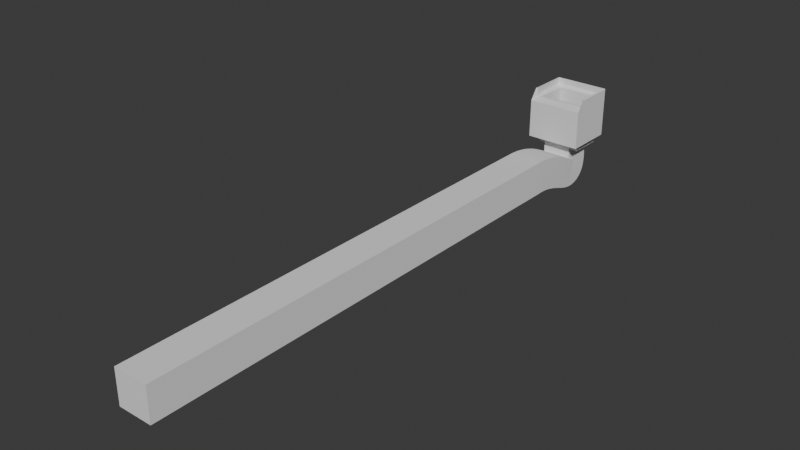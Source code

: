 # Source: Tank.blend  (saved by Blender 5.1.30; exported with 4.5.12 LTS)
import bpy
from mathutils import Matrix  # noqa: F401  (used for matrix-valued properties, if any)

bpy.ops.wm.read_factory_settings(use_empty=True)
scene = bpy.context.scene
scene.name = 'Scene'

# ---- collections
col_collection = bpy.data.collections.new('Collection'); scene.collection.children.link(col_collection)

# ---- world
world_world = bpy.data.worlds.new('World'); scene.world = world_world
world_world.use_nodes = True; world_world.node_tree.nodes.clear()
_N = world_world.node_tree.nodes; _L = world_world.node_tree.links
n0 = _N.new('ShaderNodeOutputWorld'); n0.name = 'World Output'; n0.location = (200, 100)
n1 = _N.new('ShaderNodeBackground'); n1.name = 'Background'; n1.location = (-200, 100)
n1.inputs[0].default_value = (0.05088, 0.05088, 0.05088, 1.0)
_L.new(n1.outputs[0], n0.inputs[0])
n0.is_active_output = True
world_world.color = (0.05088, 0.05088, 0.05088)
world_world.sun_shadow_jitter_overblur = 0.0

# ---- meshes
me_cube = bpy.data.meshes.new('Cube')
me_cube.from_pydata([(-1.0, -1.379, -1.0), (-0.947, -0.947, -0.3244), (-1.0, 1.0, -1.0), (-0.947, 0.947, -0.3244), (1.0, -1.379, -1.0), (0.947, -0.947, -0.3244), (1.0, 1.0, -1.0), (0.947, 0.947, -0.3244), (-0.9725, -0.9725, -0.8413), (-0.79, -0.79, -0.8455), (-0.79, 0.79, -0.8455), (-0.947, 0.947, -0.6885), (0.79, 0.79, -0.8455), (0.947, 0.947, -0.6885), (0.79, -0.79, -0.8455), (0.947, -0.9511, -0.8573), (-0.9544, -0.9544, -0.3244), (-1.0, -1.026, -0.37), (-0.9772, -0.9806, -0.3305), (-0.9939, -1.007, -0.3472), (-0.9544, 0.9544, -0.3244), (-1.0, 1.0, -0.37), (-0.9772, 0.9772, -0.3305), (-0.9939, 0.9939, -0.3472), (0.9544, 0.9544, -0.3244), (1.0, 1.0, -0.37), (0.9772, 0.9772, -0.3305), (0.9939, 0.9939, -0.3472), (1.0, -1.026, -0.37), (0.9544, -0.9544, -0.3244), (0.9939, -1.007, -0.3472), (0.9772, -0.9806, -0.3305), (-1.0, 1.0, -1.891), (-1.0, -1.379, -1.891), (1.0, 1.0, -1.891), (1.0, -1.379, -1.891), (-0.79, -0.79, -1.875), (-0.79, 0.79, -1.875), (0.79, 0.79, -1.875), (0.79, -0.79, -1.875), (-0.5329, 0.5329, -3.247), (-0.5329, -0.9119, -3.247), (0.5329, 0.5329, -3.247), (0.5329, -0.9119, -3.247), (-0.79, -0.79, -2.995), (-0.79, 0.79, -2.995), (0.79, 0.79, -2.995), (0.79, -0.79, -2.995), (-1.0, 1.0, -3.247), (-1.0, -1.379, -3.247), (1.0, 1.0, -3.247), (1.0, -1.379, -3.247), (-0.5329, 0.5329, -4.276), (-0.5329, -0.9119, -4.276), (0.5329, 0.5329, -4.276), (0.5329, -0.9119, -4.276), (-0.6185, -5.234, -5.335), (-0.6185, -5.234, -3.335), (-0.6185, -3.597, -5.335), (-0.6185, -3.597, -3.335), (0.6185, -5.234, -5.335), (0.6185, -5.234, -3.335), (0.6185, -3.597, -5.335), (0.6185, -3.597, -3.335), (-0.616, -3.345, -3.351), (-0.6134, -3.1, -3.379), (-0.6109, -2.866, -3.42), (-0.6084, -2.641, -3.47), (-0.6059, -2.427, -3.53), (-0.6034, -2.223, -3.596), (-0.6009, -2.03, -3.668), (-0.5983, -1.846, -3.743), (-0.5958, -1.674, -3.822), (-0.5933, -1.511, -3.902), (-0.5908, -1.359, -3.981), (-0.5883, -1.217, -4.059), (-0.5857, -1.085, -4.134), (-0.5832, -0.9647, -4.205), (-0.5807, -0.8553, -4.271), (-0.5782, -0.758, -4.329), (-0.5757, -0.674, -4.379), (-0.5732, -0.6052, -4.419), (-0.5706, -0.5545, -4.449), (-0.5681, -0.5259, -4.468), (-0.5656, -0.525, -4.477), (-0.5631, -0.5582, -4.482), (-0.5606, -0.6294, -4.492), (-0.558, -0.732, -4.523), (-0.5555, -0.843, -4.583), (-0.553, -0.9321, -4.662), (-0.5505, -0.9826, -4.735), (-0.548, -0.9985, -4.779), (-0.5455, -0.9925, -4.784), (-0.5429, -0.976, -4.75), (-0.5404, -0.9564, -4.679), (-0.5379, -0.9378, -4.575), (-0.5354, -0.9225, -4.44), (0.5354, -0.9225, -4.44), (0.5379, -0.9378, -4.575), (0.5404, -0.9564, -4.679), (0.5429, -0.976, -4.75), (0.5455, -0.9925, -4.784), (0.548, -0.9985, -4.779), (0.5505, -0.9826, -4.735), (0.553, -0.9321, -4.662), (0.5555, -0.843, -4.583), (0.558, -0.732, -4.523), (0.5606, -0.6294, -4.492), (0.5631, -0.5582, -4.482), (0.5656, -0.525, -4.477), (0.5681, -0.5259, -4.468), (0.5706, -0.5545, -4.449), (0.5732, -0.6052, -4.419), (0.5757, -0.674, -4.379), (0.5782, -0.758, -4.329), (0.5807, -0.8553, -4.271), (0.5832, -0.9647, -4.205), (0.5857, -1.085, -4.134), (0.5883, -1.217, -4.059), (0.5908, -1.359, -3.981), (0.5933, -1.511, -3.902), (0.5958, -1.674, -3.822), (0.5983, -1.846, -3.743), (0.6009, -2.03, -3.668), (0.6034, -2.223, -3.596), (0.6059, -2.427, -3.53), (0.6084, -2.641, -3.47), (0.6109, -2.866, -3.42), (0.6134, -3.1, -3.379), (0.616, -3.345, -3.351), (0.5354, 0.5377, -4.49), (0.5379, 0.5352, -4.689), (0.5404, 0.5243, -4.876), (0.5429, 0.5027, -5.056), (0.5455, 0.4661, -5.234), (0.548, 0.4073, -5.414), (0.5505, 0.3148, -5.6), (0.553, 0.1758, -5.782), (0.5555, -0.01343, -5.941), (0.558, -0.2365, -6.052), (0.5606, -0.4629, -6.108), (0.5631, -0.6696, -6.119), (0.5656, -0.8503, -6.102), (0.5681, -1.009, -6.07), (0.5706, -1.151, -6.03), (0.5732, -1.283, -5.985), (0.5757, -1.409, -5.937), (0.5782, -1.531, -5.886), (0.5807, -1.652, -5.834), (0.5832, -1.772, -5.782), (0.5857, -1.894, -5.729), (0.5883, -2.016, -5.677), (0.5908, -2.139, -5.626), (0.5933, -2.264, -5.577), (0.5958, -2.39, -5.531), (0.5983, -2.518, -5.488), (0.6009, -2.647, -5.449), (0.6034, -2.778, -5.415), (0.6059, -2.91, -5.386), (0.6084, -3.044, -5.363), (0.6109, -3.179, -5.345), (0.6134, -3.316, -5.335), (0.616, -3.455, -5.331), (-0.5354, 0.5377, -4.49), (-0.5379, 0.5352, -4.689), (-0.5404, 0.5243, -4.876), (-0.5429, 0.5027, -5.056), (-0.5455, 0.4661, -5.234), (-0.548, 0.4073, -5.414), (-0.5505, 0.3148, -5.6), (-0.553, 0.1758, -5.782), (-0.5555, -0.01343, -5.941), (-0.558, -0.2365, -6.052), (-0.5606, -0.4629, -6.108), (-0.5631, -0.6696, -6.119), (-0.5656, -0.8503, -6.102), (-0.5681, -1.009, -6.07), (-0.5706, -1.151, -6.03), (-0.5732, -1.283, -5.985), (-0.5757, -1.409, -5.937), (-0.5782, -1.531, -5.886), (-0.5807, -1.652, -5.834), (-0.5832, -1.772, -5.782), (-0.5857, -1.894, -5.729), (-0.5883, -2.016, -5.677), (-0.5908, -2.139, -5.626), (-0.5933, -2.264, -5.577), (-0.5958, -2.39, -5.531), (-0.5983, -2.518, -5.488), (-0.6009, -2.647, -5.449), (-0.6034, -2.778, -5.415), (-0.6059, -2.91, -5.386), (-0.6084, -3.044, -5.363), (-0.6109, -3.179, -5.345), (-0.6134, -3.316, -5.335), (-0.616, -3.455, -5.331), (-0.6185, -11.39, -5.335), (-0.6185, -11.39, -3.335), (0.6185, -11.39, -3.335), (0.6185, -11.39, -5.335), (-0.6185, -26.81, -5.335), (-0.6185, -26.81, -3.335), (0.6185, -26.81, -3.335), (0.6185, -26.81, -5.335), (-0.79, -0.79, -3.718), (-0.79, 0.79, -3.718), (0.79, 0.79, -3.718), (0.79, -0.79, -3.718)], [], [(4, 0, 33, 35), (9, 10, 11, 8), (10, 12, 13, 11), (12, 14, 15, 13), (14, 9, 8, 15), (0, 4, 15, 8), (3, 1, 8, 11), (14, 12, 38, 39), (7, 3, 11, 13), (5, 7, 13, 15), (16, 20, 22, 18), (18, 22, 23, 19), (19, 23, 21, 17), (20, 24, 26, 22), (22, 26, 27, 23), (23, 27, 25, 21), (24, 29, 31, 26), (26, 31, 30, 27), (27, 30, 28, 25), (0, 8, 1, 16, 18, 19, 17), (0, 17, 21, 2), (1, 3, 20, 16), (2, 21, 25, 6), (3, 7, 24, 20), (6, 25, 28, 4), (7, 5, 29, 24), (28, 30, 31, 29, 5, 15, 4), (32, 34, 50, 48), (2, 6, 34, 32), (6, 4, 35, 34), (0, 2, 32, 33), (39, 38, 46, 47), (10, 9, 36, 37), (9, 14, 39, 36), (12, 10, 37, 38), (43, 41, 53, 55), (34, 35, 51, 50), (33, 32, 48, 49), (35, 33, 49, 51), (47, 46, 206, 207), (37, 36, 44, 45), (36, 39, 47, 44), (38, 37, 45, 46), (40, 41, 49, 48), (42, 40, 48, 50), (43, 42, 50, 51), (41, 43, 51, 49), (63, 62, 162, 129), (40, 42, 54, 52), (42, 43, 55, 54), (41, 40, 52, 53), (56, 57, 59, 58), (59, 63, 129, 64), (62, 63, 61, 60), (57, 56, 196, 197), (58, 62, 60, 56), (63, 59, 57, 61), (62, 58, 195, 162), (58, 59, 64, 195), (64, 129, 128, 65), (65, 128, 127, 66), (66, 127, 126, 67), (67, 126, 125, 68), (68, 125, 124, 69), (69, 124, 123, 70), (70, 123, 122, 71), (71, 122, 121, 72), (72, 121, 120, 73), (73, 120, 119, 74), (74, 119, 118, 75), (75, 118, 117, 76), (76, 117, 116, 77), (77, 116, 115, 78), (78, 115, 114, 79), (79, 114, 113, 80), (80, 113, 112, 81), (81, 112, 111, 82), (82, 111, 110, 83), (83, 110, 109, 84), (84, 109, 108, 85), (85, 108, 107, 86), (86, 107, 106, 87), (87, 106, 105, 88), (88, 105, 104, 89), (89, 104, 103, 90), (90, 103, 102, 91), (91, 102, 101, 92), (92, 101, 100, 93), (93, 100, 99, 94), (94, 99, 98, 95), (95, 98, 97, 96), (96, 97, 55, 53), (129, 162, 161, 128), (128, 161, 160, 127), (127, 160, 159, 126), (126, 159, 158, 125), (125, 158, 157, 124), (124, 157, 156, 123), (123, 156, 155, 122), (122, 155, 154, 121), (121, 154, 153, 120), (120, 153, 152, 119), (119, 152, 151, 118), (118, 151, 150, 117), (117, 150, 149, 116), (116, 149, 148, 115), (115, 148, 147, 114), (114, 147, 146, 113), (113, 146, 145, 112), (112, 145, 144, 111), (111, 144, 143, 110), (110, 143, 142, 109), (109, 142, 141, 108), (108, 141, 140, 107), (107, 140, 139, 106), (106, 139, 138, 105), (105, 138, 137, 104), (104, 137, 136, 103), (103, 136, 135, 102), (102, 135, 134, 101), (101, 134, 133, 100), (100, 133, 132, 99), (99, 132, 131, 98), (98, 131, 130, 97), (97, 130, 54, 55), (162, 195, 194, 161), (161, 194, 193, 160), (160, 193, 192, 159), (159, 192, 191, 158), (158, 191, 190, 157), (157, 190, 189, 156), (156, 189, 188, 155), (155, 188, 187, 154), (154, 187, 186, 153), (153, 186, 185, 152), (152, 185, 184, 151), (151, 184, 183, 150), (150, 183, 182, 149), (149, 182, 181, 148), (148, 181, 180, 147), (147, 180, 179, 146), (146, 179, 178, 145), (145, 178, 177, 144), (144, 177, 176, 143), (143, 176, 175, 142), (142, 175, 174, 141), (141, 174, 173, 140), (140, 173, 172, 139), (139, 172, 171, 138), (138, 171, 170, 137), (137, 170, 169, 136), (136, 169, 168, 135), (135, 168, 167, 134), (134, 167, 166, 133), (133, 166, 165, 132), (132, 165, 164, 131), (131, 164, 163, 130), (130, 163, 52, 54), (195, 64, 65, 194), (194, 65, 66, 193), (193, 66, 67, 192), (192, 67, 68, 191), (191, 68, 69, 190), (190, 69, 70, 189), (189, 70, 71, 188), (188, 71, 72, 187), (187, 72, 73, 186), (186, 73, 74, 185), (185, 74, 75, 184), (184, 75, 76, 183), (183, 76, 77, 182), (182, 77, 78, 181), (181, 78, 79, 180), (180, 79, 80, 179), (179, 80, 81, 178), (178, 81, 82, 177), (177, 82, 83, 176), (176, 83, 84, 175), (175, 84, 85, 174), (174, 85, 86, 173), (173, 86, 87, 172), (172, 87, 88, 171), (171, 88, 89, 170), (170, 89, 90, 169), (169, 90, 91, 168), (168, 91, 92, 167), (167, 92, 93, 166), (166, 93, 94, 165), (165, 94, 95, 164), (164, 95, 96, 163), (163, 96, 53, 52), (196, 199, 203, 200), (56, 60, 199, 196), (61, 57, 197, 198), (60, 61, 198, 199), (203, 202, 201, 200), (197, 196, 200, 201), (198, 197, 201, 202), (199, 198, 202, 203), (45, 44, 204, 205), (44, 47, 207, 204), (46, 45, 205, 206), (42, 40, 41, 43), (204, 207, 206, 205)])
_uv = me_cube.uv_layers.new(name='UVMap')
_uv.uv.foreach_set('vector', [0.375, 0.75, 0.125, 0.75, 0.125, 0.75, 0.375, 0.75, 0.8487, 0.7238, 0.8488, 0.5263, 0.8684, 0.5066, 0.7934, 0.7454, 0.8488, 0.5263, 0.6513, 0.5263, 0.6316, 0.5066, 0.8684, 0.5066, 0.6513, 0.5263, 0.6513, 0.7238, 0.6216, 0.7438, 0.6316, 0.5066, 0.6513, 0.7238, 0.8487, 0.7238, 0.7934, 0.7454, 0.6216, 0.7438, 0.125, 0.75, 0.375, 0.75, 0.6216, 0.7438, 0.7934, 0.7454, 0.8684, 0.5066, 0.8684, 0.7434, 0.7934, 0.7454, 0.8684, 0.5066, 0.6513, 0.7238, 0.6513, 0.5263, 0.6513, 0.5263, 0.6513, 0.7238, 0.6316, 0.5066, 0.8684, 0.5066, 0.8684, 0.5066, 0.6316, 0.5066, 0.6316, 0.7434, 0.6316, 0.5066, 0.6316, 0.5066, 0.6216, 0.7438, 0.8693, 0.7443, 0.8693, 0.5057, 0.8736, 0.5014, 0.872, 0.7475, 0.625, 0.002422, 0.625, 0.25, 0.6166, 0.25, 0.6166, 0.0006866, 0.6166, 0.0006866, 0.6166, 0.25, 0.6081, 0.25, 0.6081, 0.0, 0.8693, 0.5057, 0.6307, 0.5057, 0.6271, 0.5007, 0.8736, 0.5014, 0.625, 0.25, 0.6271, 0.5007, 0.6166, 0.5, 0.6166, 0.25, 0.6166, 0.25, 0.6166, 0.5, 0.6081, 0.5, 0.6081, 0.25, 0.6307, 0.5057, 0.6307, 0.7443, 0.6274, 0.7475, 0.6271, 0.5007, 0.6271, 0.5007, 0.6274, 0.7475, 0.6172, 0.7494, 0.6166, 0.5, 0.6166, 0.5, 0.6172, 0.7494, 0.6081, 0.75, 0.6081, 0.5, 0.125, 0.75, 0.7934, 0.7454, 0.8684, 0.7434, 0.8693, 0.7443, 0.872, 0.7475, 0.8534, 0.7495, 0.8244, 0.75, 0.375, 0.0, 0.6081, 0.0, 0.6081, 0.25, 0.375, 0.25, 0.8684, 0.7434, 0.8684, 0.5066, 0.8693, 0.5057, 0.8693, 0.7443, 0.375, 0.25, 0.6081, 0.25, 0.6081, 0.5, 0.375, 0.5, 0.8684, 0.5066, 0.6316, 0.5066, 0.6307, 0.5057, 0.8693, 0.5057, 0.375, 0.5, 0.6081, 0.5, 0.6081, 0.75, 0.375, 0.75, 0.6316, 0.5066, 0.6316, 0.7434, 0.6307, 0.7443, 0.6307, 0.5057, 0.6081, 0.75, 0.6172, 0.7494, 0.6274, 0.7475, 0.6307, 0.7443, 0.6316, 0.7434, 0.6216, 0.7438, 0.375, 0.75, 0.375, 0.25, 0.375, 0.5, 0.375, 0.5, 0.375, 0.25, 0.375, 0.25, 0.375, 0.5, 0.375, 0.5, 0.375, 0.25, 0.375, 0.5, 0.375, 0.75, 0.375, 0.75, 0.375, 0.5, 0.375, 0.0, 0.375, 0.25, 0.375, 0.25, 0.375, 0.0, 0.6513, 0.7238, 0.6513, 0.5263, 0.6513, 0.5263, 0.6513, 0.7238, 0.8488, 0.5263, 0.8487, 0.7238, 0.8487, 0.7238, 0.8488, 0.5263, 0.8487, 0.7238, 0.6513, 0.7238, 0.6513, 0.7238, 0.8487, 0.7238, 0.6513, 0.5263, 0.8488, 0.5263, 0.8488, 0.5263, 0.6513, 0.5263, 0.3166, 0.7009, 0.1834, 0.7009, 0.1834, 0.7009, 0.3166, 0.7009, 0.375, 0.5, 0.375, 0.75, 0.375, 0.75, 0.375, 0.5, 0.375, 0.0, 0.375, 0.25, 0.375, 0.25, 0.375, 0.0, 0.375, 0.75, 0.125, 0.75, 0.125, 0.75, 0.375, 0.75, 0.6513, 0.7238, 0.6513, 0.5263, 0.6513, 0.5263, 0.6513, 0.7238, 0.8488, 0.5263, 0.8487, 0.7238, 0.8487, 0.7238, 0.8488, 0.5263, 0.8487, 0.7238, 0.6513, 0.7238, 0.6513, 0.7238, 0.8487, 0.7238, 0.6513, 0.5263, 0.8488, 0.5263, 0.8488, 0.5263, 0.6513, 0.5263, 0.1834, 0.5491, 0.1834, 0.7009, 0.125, 0.75, 0.125, 0.5, 0.3166, 0.5491, 0.1834, 0.5491, 0.125, 0.5, 0.375, 0.5, 0.3166, 0.7009, 0.3166, 0.5491, 0.375, 0.5, 0.375, 0.75, 0.1834, 0.7009, 0.3166, 0.7009, 0.375, 0.75, 0.125, 0.75, 0.625, 0.5, 0.375, 0.5, 0.3733, 0.5014, 0.6159, 0.5059, 0.1834, 0.5491, 0.3166, 0.5491, 0.3166, 0.5491, 0.1834, 0.5491, 0.3166, 0.5491, 0.3166, 0.7009, 0.3166, 0.7009, 0.3166, 0.5491, 0.1834, 0.7009, 0.1834, 0.5491, 0.1834, 0.5491, 0.1834, 0.7009, 0.375, 0.0, 0.625, 0.0, 0.625, 0.25, 0.375, 0.25, 0.875, 0.5, 0.625, 0.5, 0.6159, 0.5059, 0.8547, 0.5059, 0.375, 0.5, 0.625, 0.5, 0.625, 0.75, 0.375, 0.75, 0.625, 0.0, 0.375, 0.0, 0.375, 0.0, 0.625, 0.0, 0.125, 0.5, 0.375, 0.5, 0.375, 0.75, 0.125, 0.75, 0.625, 0.5, 0.875, 0.5, 0.875, 0.75, 0.625, 0.75, 0.375, 0.5, 0.125, 0.5, 0.1267, 0.5014, 0.3733, 0.5014, 0.375, 0.25, 0.625, 0.25, 0.612, 0.2633, 0.3694, 0.2588, 0.8547, 0.5059, 0.6159, 0.5059, 0.6069, 0.5118, 0.8343, 0.5118, 0.8343, 0.5118, 0.6069, 0.5118, 0.5978, 0.5177, 0.814, 0.5177, 0.814, 0.5177, 0.5978, 0.5177, 0.5887, 0.5236, 0.7936, 0.5236, 0.7936, 0.5236, 0.5887, 0.5236, 0.5796, 0.5295, 0.7733, 0.5295, 0.7733, 0.5295, 0.5796, 0.5295, 0.5706, 0.5355, 0.753, 0.5355, 0.753, 0.5355, 0.5706, 0.5355, 0.5615, 0.5414, 0.7326, 0.5414, 0.7326, 0.5414, 0.5615, 0.5414, 0.5524, 0.5473, 0.7123, 0.5473, 0.7123, 0.5473, 0.5524, 0.5473, 0.5434, 0.5532, 0.6919, 0.5532, 0.6919, 0.5532, 0.5434, 0.5532, 0.5343, 0.5591, 0.6716, 0.5591, 0.6716, 0.5591, 0.5343, 0.5591, 0.5252, 0.565, 0.6512, 0.565, 0.6512, 0.565, 0.5252, 0.565, 0.5162, 0.5709, 0.6309, 0.5709, 0.6309, 0.5709, 0.5162, 0.5709, 0.5071, 0.5768, 0.6106, 0.5768, 0.6106, 0.5768, 0.5071, 0.5768, 0.498, 0.5827, 0.5902, 0.5827, 0.5902, 0.5827, 0.498, 0.5827, 0.4889, 0.5886, 0.5699, 0.5886, 0.5699, 0.5886, 0.4889, 0.5886, 0.4799, 0.5945, 0.5495, 0.5945, 0.5495, 0.5945, 0.4799, 0.5945, 0.4708, 0.6005, 0.5292, 0.6005, 0.5292, 0.6005, 0.4708, 0.6005, 0.4617, 0.6064, 0.5089, 0.6064, 0.5089, 0.6064, 0.4617, 0.6064, 0.4527, 0.6123, 0.4885, 0.6123, 0.4885, 0.6123, 0.4527, 0.6123, 0.4436, 0.6182, 0.4682, 0.6182, 0.4682, 0.6182, 0.4436, 0.6182, 0.4345, 0.6241, 0.4478, 0.6241, 0.4478, 0.6241, 0.4345, 0.6241, 0.4255, 0.63, 0.4275, 0.63, 0.4275, 0.63, 0.4255, 0.63, 0.4164, 0.6359, 0.4071, 0.6359, 0.4071, 0.6359, 0.4164, 0.6359, 0.4073, 0.6418, 0.3868, 0.6418, 0.3868, 0.6418, 0.4073, 0.6418, 0.3982, 0.6477, 0.3665, 0.6477, 0.3665, 0.6477, 0.3982, 0.6477, 0.3892, 0.6536, 0.3461, 0.6536, 0.3461, 0.6536, 0.3892, 0.6536, 0.3801, 0.6595, 0.3258, 0.6595, 0.3258, 0.6595, 0.3801, 0.6595, 0.371, 0.6655, 0.3054, 0.6655, 0.3054, 0.6655, 0.371, 0.6655, 0.362, 0.6714, 0.2851, 0.6714, 0.2851, 0.6714, 0.362, 0.6714, 0.3529, 0.6773, 0.2648, 0.6773, 0.2648, 0.6773, 0.3529, 0.6773, 0.3438, 0.6832, 0.2444, 0.6832, 0.2444, 0.6832, 0.3438, 0.6832, 0.3347, 0.6891, 0.2241, 0.6891, 0.2241, 0.6891, 0.3347, 0.6891, 0.3257, 0.695, 0.2037, 0.695, 0.2037, 0.695, 0.3257, 0.695, 0.3166, 0.7009, 0.1834, 0.7009, 0.6159, 0.5059, 0.3733, 0.5014, 0.3716, 0.5029, 0.6069, 0.5118, 0.6069, 0.5118, 0.3716, 0.5029, 0.3698, 0.5043, 0.5978, 0.5177, 0.5978, 0.5177, 0.3698, 0.5043, 0.3681, 0.5058, 0.5887, 0.5236, 0.5887, 0.5236, 0.3681, 0.5058, 0.3664, 0.5072, 0.5796, 0.5295, 0.5796, 0.5295, 0.3664, 0.5072, 0.3647, 0.5087, 0.5706, 0.5355, 0.5706, 0.5355, 0.3647, 0.5087, 0.363, 0.5101, 0.5615, 0.5414, 0.5615, 0.5414, 0.363, 0.5101, 0.3613, 0.5116, 0.5524, 0.5473, 0.5524, 0.5473, 0.3613, 0.5116, 0.3595, 0.513, 0.5434, 0.5532, 0.5434, 0.5532, 0.3595, 0.513, 0.3578, 0.5144, 0.5343, 0.5591, 0.5343, 0.5591, 0.3578, 0.5144, 0.3561, 0.5159, 0.5252, 0.565, 0.5252, 0.565, 0.3561, 0.5159, 0.3544, 0.5173, 0.5162, 0.5709, 0.5162, 0.5709, 0.3544, 0.5173, 0.3527, 0.5188, 0.5071, 0.5768, 0.5071, 0.5768, 0.3527, 0.5188, 0.351, 0.5202, 0.498, 0.5827, 0.498, 0.5827, 0.351, 0.5202, 0.3492, 0.5217, 0.4889, 0.5886, 0.4889, 0.5886, 0.3492, 0.5217, 0.3475, 0.5231, 0.4799, 0.5945, 0.4799, 0.5945, 0.3475, 0.5231, 0.3458, 0.5245, 0.4708, 0.6005, 0.4708, 0.6005, 0.3458, 0.5245, 0.3441, 0.526, 0.4617, 0.6064, 0.4617, 0.6064, 0.3441, 0.526, 0.3424, 0.5274, 0.4527, 0.6123, 0.4527, 0.6123, 0.3424, 0.5274, 0.3407, 0.5289, 0.4436, 0.6182, 0.4436, 0.6182, 0.3407, 0.5289, 0.3389, 0.5303, 0.4345, 0.6241, 0.4345, 0.6241, 0.3389, 0.5303, 0.3372, 0.5318, 0.4255, 0.63, 0.4255, 0.63, 0.3372, 0.5318, 0.3355, 0.5332, 0.4164, 0.6359, 0.4164, 0.6359, 0.3355, 0.5332, 0.3338, 0.5347, 0.4073, 0.6418, 0.4073, 0.6418, 0.3338, 0.5347, 0.3321, 0.5361, 0.3982, 0.6477, 0.3982, 0.6477, 0.3321, 0.5361, 0.3303, 0.5375, 0.3892, 0.6536, 0.3892, 0.6536, 0.3303, 0.5375, 0.3286, 0.539, 0.3801, 0.6595, 0.3801, 0.6595, 0.3286, 0.539, 0.3269, 0.5404, 0.371, 0.6655, 0.371, 0.6655, 0.3269, 0.5404, 0.3252, 0.5419, 0.362, 0.6714, 0.362, 0.6714, 0.3252, 0.5419, 0.3235, 0.5433, 0.3529, 0.6773, 0.3529, 0.6773, 0.3235, 0.5433, 0.3218, 0.5448, 0.3438, 0.6832, 0.3438, 0.6832, 0.3218, 0.5448, 0.32, 0.5462, 0.3347, 0.6891, 0.3347, 0.6891, 0.32, 0.5462, 0.3183, 0.5476, 0.3257, 0.695, 0.3257, 0.695, 0.3183, 0.5476, 0.3166, 0.5491, 0.3166, 0.7009, 0.3733, 0.5014, 0.1267, 0.5014, 0.1284, 0.5029, 0.3716, 0.5029, 0.3716, 0.5029, 0.1284, 0.5029, 0.1302, 0.5043, 0.3698, 0.5043, 0.3698, 0.5043, 0.1302, 0.5043, 0.1319, 0.5058, 0.3681, 0.5058, 0.3681, 0.5058, 0.1319, 0.5058, 0.1336, 0.5072, 0.3664, 0.5072, 0.3664, 0.5072, 0.1336, 0.5072, 0.1353, 0.5087, 0.3647, 0.5087, 0.3647, 0.5087, 0.1353, 0.5087, 0.137, 0.5101, 0.363, 0.5101, 0.363, 0.5101, 0.137, 0.5101, 0.1387, 0.5116, 0.3613, 0.5116, 0.3613, 0.5116, 0.1387, 0.5116, 0.1405, 0.513, 0.3595, 0.513, 0.3595, 0.513, 0.1405, 0.513, 0.1422, 0.5144, 0.3578, 0.5144, 0.3578, 0.5144, 0.1422, 0.5144, 0.1439, 0.5159, 0.3561, 0.5159, 0.3561, 0.5159, 0.1439, 0.5159, 0.1456, 0.5173, 0.3544, 0.5173, 0.3544, 0.5173, 0.1456, 0.5173, 0.1473, 0.5188, 0.3527, 0.5188, 0.3527, 0.5188, 0.1473, 0.5188, 0.149, 0.5202, 0.351, 0.5202, 0.351, 0.5202, 0.149, 0.5202, 0.1508, 0.5217, 0.3492, 0.5217, 0.3492, 0.5217, 0.1508, 0.5217, 0.1525, 0.5231, 0.3475, 0.5231, 0.3475, 0.5231, 0.1525, 0.5231, 0.1542, 0.5245, 0.3458, 0.5245, 0.3458, 0.5245, 0.1542, 0.5245, 0.1559, 0.526, 0.3441, 0.526, 0.3441, 0.526, 0.1559, 0.526, 0.1576, 0.5274, 0.3424, 0.5274, 0.3424, 0.5274, 0.1576, 0.5274, 0.1593, 0.5289, 0.3407, 0.5289, 0.3407, 0.5289, 0.1593, 0.5289, 0.1611, 0.5303, 0.3389, 0.5303, 0.3389, 0.5303, 0.1611, 0.5303, 0.1628, 0.5318, 0.3372, 0.5318, 0.3372, 0.5318, 0.1628, 0.5318, 0.1645, 0.5332, 0.3355, 0.5332, 0.3355, 0.5332, 0.1645, 0.5332, 0.1662, 0.5347, 0.3338, 0.5347, 0.3338, 0.5347, 0.1662, 0.5347, 0.1679, 0.5361, 0.3321, 0.5361, 0.3321, 0.5361, 0.1679, 0.5361, 0.1697, 0.5375, 0.3303, 0.5375, 0.3303, 0.5375, 0.1697, 0.5375, 0.1714, 0.539, 0.3286, 0.539, 0.3286, 0.539, 0.1714, 0.539, 0.1731, 0.5404, 0.3269, 0.5404, 0.3269, 0.5404, 0.1731, 0.5404, 0.1748, 0.5419, 0.3252, 0.5419, 0.3252, 0.5419, 0.1748, 0.5419, 0.1765, 0.5433, 0.3235, 0.5433, 0.3235, 0.5433, 0.1765, 0.5433, 0.1782, 0.5448, 0.3218, 0.5448, 0.3218, 0.5448, 0.1782, 0.5448, 0.18, 0.5462, 0.32, 0.5462, 0.32, 0.5462, 0.18, 0.5462, 0.1817, 0.5476, 0.3183, 0.5476, 0.3183, 0.5476, 0.1817, 0.5476, 0.1834, 0.5491, 0.3166, 0.5491, 0.3694, 0.2588, 0.612, 0.2633, 0.599, 0.2765, 0.3637, 0.2676, 0.3637, 0.2676, 0.599, 0.2765, 0.586, 0.2898, 0.3581, 0.2764, 0.3581, 0.2764, 0.586, 0.2898, 0.573, 0.303, 0.3525, 0.2852, 0.3525, 0.2852, 0.573, 0.303, 0.5601, 0.3163, 0.3468, 0.294, 0.3468, 0.294, 0.5601, 0.3163, 0.5471, 0.3296, 0.3412, 0.3028, 0.3412, 0.3028, 0.5471, 0.3296, 0.5341, 0.3428, 0.3356, 0.3116, 0.3356, 0.3116, 0.5341, 0.3428, 0.5211, 0.3561, 0.3299, 0.3204, 0.3299, 0.3204, 0.5211, 0.3561, 0.5081, 0.3694, 0.3243, 0.3292, 0.3243, 0.3292, 0.5081, 0.3694, 0.4951, 0.3826, 0.3186, 0.338, 0.3186, 0.338, 0.4951, 0.3826, 0.4821, 0.3959, 0.313, 0.3468, 0.313, 0.3468, 0.4821, 0.3959, 0.4691, 0.4091, 0.3074, 0.3556, 0.3074, 0.3556, 0.4691, 0.4091, 0.4561, 0.4224, 0.3017, 0.3644, 0.3017, 0.3644, 0.4561, 0.4224, 0.4432, 0.4357, 0.2961, 0.3732, 0.2961, 0.3732, 0.4432, 0.4357, 0.4302, 0.4489, 0.2905, 0.382, 0.2905, 0.382, 0.4302, 0.4489, 0.4172, 0.4622, 0.2848, 0.3907, 0.2848, 0.3907, 0.4172, 0.4622, 0.4042, 0.4755, 0.2792, 0.3995, 0.2792, 0.3995, 0.4042, 0.4755, 0.3912, 0.4887, 0.2736, 0.4083, 0.2736, 0.4083, 0.3912, 0.4887, 0.3782, 0.502, 0.2679, 0.4171, 0.2679, 0.4171, 0.3782, 0.502, 0.3652, 0.5152, 0.2623, 0.4259, 0.2623, 0.4259, 0.3652, 0.5152, 0.3522, 0.5285, 0.2567, 0.4347, 0.2567, 0.4347, 0.3522, 0.5285, 0.3393, 0.5418, 0.251, 0.4435, 0.251, 0.4435, 0.3393, 0.5418, 0.3263, 0.555, 0.2454, 0.4523, 0.2454, 0.4523, 0.3263, 0.555, 0.3133, 0.5683, 0.2397, 0.4611, 0.2397, 0.4611, 0.3133, 0.5683, 0.3003, 0.5816, 0.2341, 0.4699, 0.2341, 0.4699, 0.3003, 0.5816, 0.2873, 0.5948, 0.2285, 0.4787, 0.2285, 0.4787, 0.2873, 0.5948, 0.2743, 0.6081, 0.2228, 0.4875, 0.2228, 0.4875, 0.2743, 0.6081, 0.2613, 0.6213, 0.2172, 0.4963, 0.2172, 0.4963, 0.2613, 0.6213, 0.2483, 0.6346, 0.2116, 0.5051, 0.2116, 0.5051, 0.2483, 0.6346, 0.2353, 0.6479, 0.2059, 0.5139, 0.2059, 0.5139, 0.2353, 0.6479, 0.2224, 0.6611, 0.2003, 0.5227, 0.2003, 0.5227, 0.2224, 0.6611, 0.2094, 0.6744, 0.1947, 0.5315, 0.1947, 0.5315, 0.2094, 0.6744, 0.1964, 0.6876, 0.189, 0.5403, 0.189, 0.5403, 0.1964, 0.6876, 0.1834, 0.7009, 0.1834, 0.5491, 0.125, 0.75, 0.375, 0.75, 0.375, 0.75, 0.125, 0.75, 0.125, 0.75, 0.375, 0.75, 0.375, 0.75, 0.125, 0.75, 0.625, 0.75, 0.875, 0.75, 0.875, 0.75, 0.625, 0.75, 0.375, 0.75, 0.625, 0.75, 0.625, 0.75, 0.375, 0.75, 0.375, 0.75, 0.625, 0.75, 0.625, 1.0, 0.375, 1.0, 0.625, 0.0, 0.375, 0.0, 0.375, 0.0, 0.625, 0.0, 0.625, 0.75, 0.875, 0.75, 0.875, 0.75, 0.625, 0.75, 0.375, 0.75, 0.625, 0.75, 0.625, 0.75, 0.375, 0.75, 0.8488, 0.5263, 0.8487, 0.7238, 0.8487, 0.7238, 0.8488, 0.5263, 0.8487, 0.7238, 0.6513, 0.7238, 0.6513, 0.7238, 0.8487, 0.7238, 0.6513, 0.5263, 0.8488, 0.5263, 0.8488, 0.5263, 0.6513, 0.5263, 0.0, 0.0, 0.0, 0.0, 0.0, 0.0, 0.0, 0.0, 0.8487, 0.7238, 0.6513, 0.7238, 0.6513, 0.5263, 0.8488, 0.5263])
me_cube.update()

# ---- objects
ob_cube = bpy.data.objects.new('Cube', me_cube)

# ---- transforms, parenting, visibility, modifiers, constraints
ob_cube.location = (0.0, 0.0, 3.245)
ob_cube.scale = (1.617, 1.222, 1.0)

# ---- collection membership
col_collection.objects.link(ob_cube)

# ---- scene / render settings (as saved in the file)
scene.frame_start = 1; scene.frame_end = 250; scene.frame_set(81)
scene.render.engine = 'BLENDER_EEVEE_NEXT'
scene.render.bake_bias = 0.0
scene.render.bake_samples = 0
scene.cycles.sampling_pattern = 'TABULATED_SOBOL'
scene.eevee.use_volume_custom_range = False
bpy.context.view_layer.update()

# ---- added for rendering (the .blend has no active camera and no usable light): camera, sun
cam_auto = bpy.data.cameras.new('AutoCamera')
cam_auto.lens = 50.0
cam_auto.sensor_width = 36.0
cam_auto.clip_end = 1000.0
ob_auto_camera = bpy.data.objects.new('AutoCamera', cam_auto)
scene.collection.objects.link(ob_auto_camera)
ob_auto_camera.location = (32.0494, -54.2359, 25.6628)
ob_auto_camera.rotation_euler = (1.09748, -7.21219e-08, 0.694738)
scene.camera = ob_auto_camera
light_auto_sun = bpy.data.lights.new('AutoSun', 'SUN')
light_auto_sun.energy = 3.0
light_auto_sun.angle = 0.0523599
ob_auto_sun = bpy.data.objects.new('AutoSun', light_auto_sun)
scene.collection.objects.link(ob_auto_sun)
ob_auto_sun.rotation_euler = (0.872665, 0.174533, 0.523599)
bpy.context.view_layer.update()
